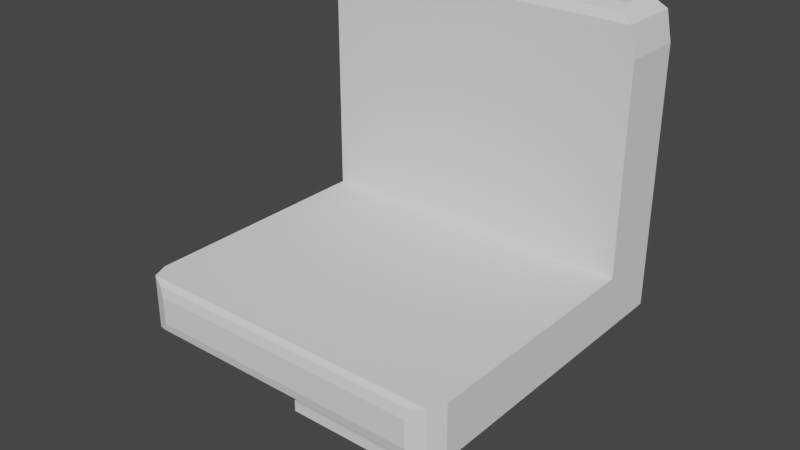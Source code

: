 # Source: chair.blend  (saved by Blender 2.82.7; exported with 4.5.12 LTS)
import bpy
from mathutils import Matrix  # noqa: F401  (used for matrix-valued properties, if any)

bpy.ops.wm.read_factory_settings(use_empty=True)
scene = bpy.context.scene
scene.name = 'Scene'

# ---- collections
col_collection = bpy.data.collections.new('Collection'); scene.collection.children.link(col_collection)

# ---- world
world_world = bpy.data.worlds.new('World'); scene.world = world_world
world_world.use_nodes = True; world_world.node_tree.nodes.clear()
_N = world_world.node_tree.nodes; _L = world_world.node_tree.links
n0 = _N.new('ShaderNodeOutputWorld'); n0.name = 'World Output'; n0.location = (300, 300)
n1 = _N.new('ShaderNodeBackground'); n1.name = 'Background'; n1.location = (10, 300)
n1.inputs[0].default_value = (0.05088, 0.05088, 0.05088, 1.0)
_L.new(n1.outputs[0], n0.inputs[0])
n0.is_active_output = True
world_world.color = (0.05088, 0.05088, 0.05088)
world_world.use_sun_shadow = False
world_world.sun_shadow_jitter_overblur = 0.0

# ---- meshes
me_plane_002 = bpy.data.meshes.new('Plane.002')
me_plane_002.from_pydata([(-1.0, 1.0, 0.3336), (1.0, 1.0, 0.3336), (-1.0, 1.0, 0.5), (1.0, 1.0, 0.5), (-0.07932, 0.07039, 0.3336), (0.07932, 0.07039, 0.3336), (-1.0, 0.6202, 0.5), (1.0, 0.6202, 0.5), (-0.07932, -0.06782, 0.3336), (-0.9584, -0.9584, 0.3336), (0.07932, -0.06782, 0.3336), (0.9584, -0.9584, 0.3336), (-1.0, -0.858, 0.5), (-0.9584, -0.9584, 0.5), (1.0, -0.858, 0.5), (0.9584, -0.9584, 0.5), (1.0, 0.6202, 1.126), (0.9637, 0.6202, 1.214), (1.0, 1.0, 1.126), (0.9637, 1.0, 1.214), (-1.0, 1.0, 1.126), (-0.9637, 1.0, 1.214), (-1.0, 0.6202, 1.126), (-0.9637, 0.6202, 1.214), (-0.9583, -0.9584, 0.3336), (-0.858, -1.0, 0.3751), (-0.8874, -0.9878, 0.3458), (0.858, -1.0, 0.3751), (0.9583, -0.9584, 0.3336), (0.8874, -0.9878, 0.3458), (-0.858, -1.0, 0.4584), (-0.9583, -0.9584, 0.5), (-0.8874, -0.9878, 0.4878), (0.9583, -0.9584, 0.5), (0.858, -1.0, 0.4584), (0.8874, -0.9878, 0.4878), (0.8761, 0.7267, 1.25), (0.9637, 0.6202, 1.214), (0.9018, 0.6514, 1.239), (0.9637, 1.0, 1.214), (0.8761, 0.8935, 1.25), (0.9018, 0.9688, 1.239), (-0.8761, 0.8935, 1.25), (-0.9637, 1.0, 1.214), (-0.9018, 0.9688, 1.239), (-0.9637, 0.6202, 1.214), (-0.8761, 0.7267, 1.25), (-0.9018, 0.6514, 1.239), (-1.0, 0.6202, 0.3336), (1.0, 0.6202, 0.3336), (-1.0, -0.858, 0.3336), (1.0, -0.858, 0.3336), (-0.07932, 0.07039, 0.0002502), (0.07932, 0.07039, 0.0002502), (-0.07932, -0.06782, 0.0002502), (0.07932, -0.06782, 0.0002502), (0.07932, -0.06782, 0.03909), (0.07932, 0.07039, 0.03909), (-0.07932, 0.07039, 0.03909), (-0.07932, -0.06782, 0.03909), (-0.4757, 0.4157, 0.0002502), (0.4757, 0.4157, 0.0002502), (-0.4757, -0.4132, 0.0002502), (0.4757, -0.4132, 0.0002502), (0.4757, -0.4132, 0.03909), (-0.4757, -0.4132, 0.03909), (0.4757, 0.4157, 0.03909), (-0.4757, 0.4157, 0.03909)], [], [(48, 0, 1, 49), (21, 23, 45, 47, 46, 42, 44, 43), (1, 0, 2, 3), (48, 50, 12, 6), (49, 1, 3, 7), (51, 49, 7, 14), (0, 48, 6, 2), (11, 15, 33, 35, 34, 27, 29, 28), (3, 2, 20, 21, 43, 39, 19, 18), (2, 6, 22, 20), (7, 3, 18, 16), (51, 14, 15, 11), (12, 13, 31, 33, 15, 14, 7, 6), (12, 50, 9, 13), (25, 27, 34, 30), (13, 9, 24, 26, 25, 30, 32, 31), (16, 18, 19, 17), (46, 36, 40, 42), (20, 22, 23, 21), (6, 7, 16, 17, 37, 45, 23, 22), (27, 25, 26, 29), (29, 26, 24, 28), (33, 31, 32, 35), (35, 32, 30, 34), (24, 9, 50, 51, 11, 28), (45, 37, 38, 47), (47, 38, 36, 46), (39, 43, 44, 41), (41, 44, 42, 40), (17, 19, 39, 41, 40, 36, 38, 37), (52, 54, 62, 60), (5, 4, 48, 49), (4, 8, 50, 48), (10, 5, 49, 51), (8, 10, 51, 50), (55, 54, 52, 53), (59, 58, 67, 65), (54, 55, 63, 62), (58, 57, 66, 67), (8, 4, 58, 59), (10, 8, 59, 56), (4, 5, 57, 58), (5, 10, 56, 57), (66, 64, 63, 61), (67, 66, 61, 60), (64, 65, 62, 63), (65, 67, 60, 62), (57, 56, 64, 66), (56, 59, 65, 64), (55, 53, 61, 63), (53, 52, 60, 61)])
_uv = me_plane_002.uv_layers.new(name='UVMap')
_uv.uv.foreach_set('vector', [0.0, 0.8101, 0.0, 1.0, 1.0, 1.0, 1.0, 0.8101, 0.006049, 1.0, 0.006049, 0.8101, 0.006049, 0.8101, 0.0565, 0.8153, 0.06196, 0.8634, 0.06196, 0.9467, 0.0565, 0.9948, 0.006049, 1.0, 1.0, 1.0, 0.0, 1.0, 0.0, 1.0, 1.0, 1.0, 0.0, 0.8101, 0.0, 0.07101, 0.0, 0.07101, 0.0, 0.8101, 1.0, 0.8101, 1.0, 1.0, 1.0, 1.0, 1.0, 0.8101, 1.0, 0.07101, 1.0, 0.8101, 1.0, 0.8101, 1.0, 0.07101, 0.0, 1.0, 0.0, 0.8101, 0.0, 0.8101, 0.0, 1.0, 0.9931, 0.006932, 0.9931, 0.006932, 0.993, 0.006927, 0.9352, 0.0006763, 0.929, 0.0, 0.929, 0.0, 0.9352, 0.0006763, 0.993, 0.006927, 1.0, 1.0, 0.0, 1.0, 0.0, 1.0, 0.006049, 1.0, 0.006049, 1.0, 0.994, 1.0, 0.994, 1.0, 1.0, 1.0, 0.0, 1.0, 0.0, 0.8101, 0.0, 0.8101, 0.0, 1.0, 1.0, 0.8101, 1.0, 1.0, 1.0, 1.0, 1.0, 0.8101, 1.0, 0.07101, 1.0, 0.07101, 0.9931, 0.006932, 0.9931, 0.006932, 0.0, 0.07101, 0.006932, 0.006932, 0.006985, 0.006927, 0.993, 0.006927, 0.9931, 0.006932, 1.0, 0.07101, 1.0, 0.8101, 0.0, 0.8101, 0.0, 0.07101, 0.0, 0.07101, 0.006932, 0.006932, 0.006932, 0.006932, 0.07101, 0.0, 0.929, 0.0, 0.929, 0.0, 0.07101, 0.0, 0.006932, 0.006932, 0.006932, 0.006932, 0.006984, 0.006927, 0.06476, 0.0006763, 0.07101, 0.0, 0.07101, 0.0, 0.06476, 0.0006763, 0.006984, 0.006927, 1.0, 0.8101, 1.0, 1.0, 0.994, 1.0, 0.994, 0.8101, 0.06196, 0.8634, 0.938, 0.8634, 0.938, 0.9467, 0.06196, 0.9467, 0.0, 1.0, 0.0, 0.8101, 0.006049, 0.8101, 0.006049, 1.0, 0.0, 0.8101, 1.0, 0.8101, 1.0, 0.8101, 0.994, 0.8101, 0.994, 0.8101, 0.006049, 0.8101, 0.006049, 0.8101, 0.0, 0.8101, 0.929, 0.0, 0.07101, 0.0, 0.06476, 0.0006763, 0.9352, 0.0006763, 0.9352, 0.0006763, 0.06476, 0.0006763, 0.006984, 0.006927, 0.993, 0.006927, 0.993, 0.006927, 0.006985, 0.006927, 0.06476, 0.0006763, 0.9352, 0.0006763, 0.9352, 0.0006763, 0.06476, 0.0006763, 0.07101, 0.0, 0.929, 0.0, 0.006984, 0.006927, 0.006932, 0.006932, 0.0, 0.07101, 1.0, 0.07101, 0.9931, 0.006932, 0.993, 0.006927, 0.006049, 0.8101, 0.994, 0.8101, 0.9435, 0.8153, 0.0565, 0.8153, 0.0565, 0.8153, 0.9435, 0.8153, 0.938, 0.8634, 0.06196, 0.8634, 0.994, 1.0, 0.006049, 1.0, 0.0565, 0.9948, 0.9435, 0.9948, 0.9435, 0.9948, 0.0565, 0.9948, 0.06196, 0.9467, 0.938, 0.9467, 0.994, 0.8101, 0.994, 1.0, 0.994, 1.0, 0.9435, 0.9948, 0.938, 0.9467, 0.938, 0.8634, 0.9435, 0.8153, 0.994, 0.8101, 0.335, 0.4751, 0.335, 0.406, 0.335, 0.406, 0.335, 0.4751, 0.665, 0.4751, 0.335, 0.4751, 0.0, 0.8101, 1.0, 0.8101, 0.335, 0.4751, 0.335, 0.406, 0.0, 0.07101, 0.0, 0.8101, 0.665, 0.406, 0.665, 0.4751, 1.0, 0.8101, 1.0, 0.07101, 0.335, 0.406, 0.665, 0.406, 1.0, 0.07101, 0.0, 0.07101, 0.665, 0.406, 0.335, 0.406, 0.335, 0.4751, 0.665, 0.4751, 0.335, 0.406, 0.335, 0.4751, 0.335, 0.4751, 0.335, 0.406, 0.335, 0.406, 0.665, 0.406, 0.665, 0.406, 0.335, 0.406, 0.335, 0.4751, 0.665, 0.4751, 0.665, 0.4751, 0.335, 0.4751, 0.335, 0.406, 0.335, 0.4751, 0.335, 0.4751, 0.335, 0.406, 0.665, 0.406, 0.335, 0.406, 0.335, 0.406, 0.665, 0.406, 0.335, 0.4751, 0.665, 0.4751, 0.665, 0.4751, 0.335, 0.4751, 0.665, 0.4751, 0.665, 0.406, 0.665, 0.406, 0.665, 0.4751, 0.665, 0.4751, 0.665, 0.406, 0.665, 0.406, 0.665, 0.4751, 0.335, 0.4751, 0.665, 0.4751, 0.665, 0.4751, 0.335, 0.4751, 0.665, 0.406, 0.335, 0.406, 0.335, 0.406, 0.665, 0.406, 0.335, 0.406, 0.335, 0.4751, 0.335, 0.4751, 0.335, 0.406, 0.665, 0.4751, 0.665, 0.406, 0.665, 0.406, 0.665, 0.4751, 0.665, 0.406, 0.335, 0.406, 0.335, 0.406, 0.665, 0.406, 0.665, 0.406, 0.665, 0.4751, 0.665, 0.4751, 0.665, 0.406, 0.665, 0.4751, 0.335, 0.4751, 0.335, 0.4751, 0.665, 0.4751])
me_plane_002.use_remesh_fix_poles = True
me_plane_002.use_remesh_preserve_attributes = False
me_plane_002.use_mirror_vertex_groups = False
me_plane_002.update()

# ---- objects
ob_plane = bpy.data.objects.new('Plane', me_plane_002)

# ---- transforms, parenting, visibility, modifiers, constraints
ob_plane.location = (0.0, 0.0, 0.0)
ob_plane.scale = (0.5, 0.5, 1.0)
ob_plane.lineart.crease_threshold = 0.0

# ---- collection membership
col_collection.objects.link(ob_plane)

# ---- scene / render settings (as saved in the file)
scene.frame_start = 1; scene.frame_end = 250; scene.frame_set(1)
scene.render.engine = 'BLENDER_EEVEE_NEXT'
scene.cycles.use_denoising = False
scene.cycles.samples = 128
scene.cycles.sampling_pattern = 'TABULATED_SOBOL'
scene.cycles.use_adaptive_sampling = False
scene.cycles.use_light_tree = False
scene.view_settings.view_transform = 'Filmic'
bpy.context.view_layer.update()

# ---- added for rendering (the .blend has no active camera and no usable light): camera, sun
cam_auto = bpy.data.cameras.new('AutoCamera')
cam_auto.lens = 50.0
cam_auto.sensor_width = 36.0
cam_auto.clip_end = 1000.0
ob_auto_camera = bpy.data.objects.new('AutoCamera', cam_auto)
scene.collection.objects.link(ob_auto_camera)
ob_auto_camera.location = (1.74617, -2.0954, 2.02206)
ob_auto_camera.rotation_euler = (1.09748, -7.21219e-08, 0.694738)
scene.camera = ob_auto_camera
light_auto_sun = bpy.data.lights.new('AutoSun', 'SUN')
light_auto_sun.energy = 3.0
light_auto_sun.angle = 0.0523599
ob_auto_sun = bpy.data.objects.new('AutoSun', light_auto_sun)
scene.collection.objects.link(ob_auto_sun)
ob_auto_sun.rotation_euler = (0.872665, 0.174533, 0.523599)
bpy.context.view_layer.update()
